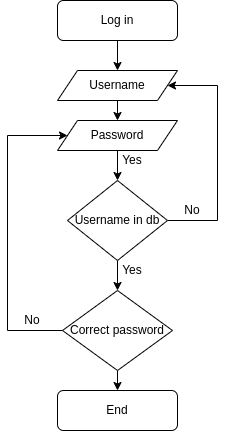

The diagram above was exported from draw.io. Its source (the exported page's mxGraphModel, read from the mxfile embedded in the PNG):
<mxGraphModel dx="503" dy="298" grid="1" gridSize="10" guides="1" tooltips="1" connect="1" arrows="1" fold="1" page="1" pageScale="1" pageWidth="827" pageHeight="1169" math="0" shadow="0">
  <root>
    <mxCell id="WIyWlLk6GJQsqaUBKTNV-0" />
    <mxCell id="WIyWlLk6GJQsqaUBKTNV-1" parent="WIyWlLk6GJQsqaUBKTNV-0" />
    <mxCell id="QsKGzBjOQkKxX5OlFzyS-2" style="edgeStyle=orthogonalEdgeStyle;rounded=0;orthogonalLoop=1;jettySize=auto;html=1;exitX=0.5;exitY=1;exitDx=0;exitDy=0;entryX=0.5;entryY=0;entryDx=0;entryDy=0;" edge="1" parent="WIyWlLk6GJQsqaUBKTNV-1" source="WIyWlLk6GJQsqaUBKTNV-3" target="QsKGzBjOQkKxX5OlFzyS-0">
      <mxGeometry relative="1" as="geometry" />
    </mxCell>
    <mxCell id="WIyWlLk6GJQsqaUBKTNV-3" value="Log in" style="rounded=1;whiteSpace=wrap;html=1;fontSize=12;glass=0;strokeWidth=1;shadow=0;" parent="WIyWlLk6GJQsqaUBKTNV-1" vertex="1">
      <mxGeometry x="160" y="80" width="120" height="40" as="geometry" />
    </mxCell>
    <mxCell id="QsKGzBjOQkKxX5OlFzyS-3" style="edgeStyle=orthogonalEdgeStyle;rounded=0;orthogonalLoop=1;jettySize=auto;html=1;exitX=0.5;exitY=1;exitDx=0;exitDy=0;entryX=0.5;entryY=0;entryDx=0;entryDy=0;" edge="1" parent="WIyWlLk6GJQsqaUBKTNV-1" source="QsKGzBjOQkKxX5OlFzyS-0" target="QsKGzBjOQkKxX5OlFzyS-1">
      <mxGeometry relative="1" as="geometry" />
    </mxCell>
    <mxCell id="QsKGzBjOQkKxX5OlFzyS-0" value="Username" style="shape=parallelogram;perimeter=parallelogramPerimeter;whiteSpace=wrap;html=1;fixedSize=1;" vertex="1" parent="WIyWlLk6GJQsqaUBKTNV-1">
      <mxGeometry x="160" y="150" width="120" height="30" as="geometry" />
    </mxCell>
    <mxCell id="QsKGzBjOQkKxX5OlFzyS-7" style="edgeStyle=orthogonalEdgeStyle;rounded=0;orthogonalLoop=1;jettySize=auto;html=1;exitX=0.5;exitY=1;exitDx=0;exitDy=0;entryX=0.5;entryY=0;entryDx=0;entryDy=0;" edge="1" parent="WIyWlLk6GJQsqaUBKTNV-1" source="QsKGzBjOQkKxX5OlFzyS-1" target="QsKGzBjOQkKxX5OlFzyS-4">
      <mxGeometry relative="1" as="geometry" />
    </mxCell>
    <mxCell id="QsKGzBjOQkKxX5OlFzyS-1" value="Password" style="shape=parallelogram;perimeter=parallelogramPerimeter;whiteSpace=wrap;html=1;fixedSize=1;" vertex="1" parent="WIyWlLk6GJQsqaUBKTNV-1">
      <mxGeometry x="160" y="200" width="120" height="30" as="geometry" />
    </mxCell>
    <mxCell id="QsKGzBjOQkKxX5OlFzyS-8" style="edgeStyle=orthogonalEdgeStyle;rounded=0;orthogonalLoop=1;jettySize=auto;html=1;exitX=0.5;exitY=1;exitDx=0;exitDy=0;" edge="1" parent="WIyWlLk6GJQsqaUBKTNV-1" source="QsKGzBjOQkKxX5OlFzyS-4" target="QsKGzBjOQkKxX5OlFzyS-5">
      <mxGeometry relative="1" as="geometry" />
    </mxCell>
    <mxCell id="QsKGzBjOQkKxX5OlFzyS-10" style="edgeStyle=orthogonalEdgeStyle;rounded=0;orthogonalLoop=1;jettySize=auto;html=1;exitX=1;exitY=0.5;exitDx=0;exitDy=0;entryX=1;entryY=0.5;entryDx=0;entryDy=0;" edge="1" parent="WIyWlLk6GJQsqaUBKTNV-1" source="QsKGzBjOQkKxX5OlFzyS-4" target="QsKGzBjOQkKxX5OlFzyS-0">
      <mxGeometry relative="1" as="geometry">
        <Array as="points">
          <mxPoint x="320" y="300" />
          <mxPoint x="320" y="165" />
        </Array>
      </mxGeometry>
    </mxCell>
    <mxCell id="QsKGzBjOQkKxX5OlFzyS-4" value="Username in db" style="rhombus;whiteSpace=wrap;html=1;" vertex="1" parent="WIyWlLk6GJQsqaUBKTNV-1">
      <mxGeometry x="170" y="260" width="100" height="80" as="geometry" />
    </mxCell>
    <mxCell id="QsKGzBjOQkKxX5OlFzyS-9" style="edgeStyle=orthogonalEdgeStyle;rounded=0;orthogonalLoop=1;jettySize=auto;html=1;exitX=0.5;exitY=1;exitDx=0;exitDy=0;entryX=0.5;entryY=0;entryDx=0;entryDy=0;" edge="1" parent="WIyWlLk6GJQsqaUBKTNV-1" source="QsKGzBjOQkKxX5OlFzyS-5" target="QsKGzBjOQkKxX5OlFzyS-6">
      <mxGeometry relative="1" as="geometry" />
    </mxCell>
    <mxCell id="QsKGzBjOQkKxX5OlFzyS-11" style="edgeStyle=orthogonalEdgeStyle;rounded=0;orthogonalLoop=1;jettySize=auto;html=1;exitX=0;exitY=0.5;exitDx=0;exitDy=0;entryX=0;entryY=0.5;entryDx=0;entryDy=0;" edge="1" parent="WIyWlLk6GJQsqaUBKTNV-1" source="QsKGzBjOQkKxX5OlFzyS-5" target="QsKGzBjOQkKxX5OlFzyS-1">
      <mxGeometry relative="1" as="geometry">
        <Array as="points">
          <mxPoint x="110" y="410" />
          <mxPoint x="110" y="215" />
        </Array>
      </mxGeometry>
    </mxCell>
    <mxCell id="QsKGzBjOQkKxX5OlFzyS-5" value="Correct password" style="rhombus;whiteSpace=wrap;html=1;" vertex="1" parent="WIyWlLk6GJQsqaUBKTNV-1">
      <mxGeometry x="165" y="370" width="110" height="80" as="geometry" />
    </mxCell>
    <mxCell id="QsKGzBjOQkKxX5OlFzyS-6" value="End" style="rounded=1;whiteSpace=wrap;html=1;" vertex="1" parent="WIyWlLk6GJQsqaUBKTNV-1">
      <mxGeometry x="160" y="470" width="120" height="40" as="geometry" />
    </mxCell>
    <mxCell id="QsKGzBjOQkKxX5OlFzyS-12" value="No" style="text;html=1;align=center;verticalAlign=middle;whiteSpace=wrap;rounded=0;" vertex="1" parent="WIyWlLk6GJQsqaUBKTNV-1">
      <mxGeometry x="270" y="280" width="50" height="20" as="geometry" />
    </mxCell>
    <mxCell id="QsKGzBjOQkKxX5OlFzyS-13" value="No" style="text;html=1;align=center;verticalAlign=middle;whiteSpace=wrap;rounded=0;" vertex="1" parent="WIyWlLk6GJQsqaUBKTNV-1">
      <mxGeometry x="110" y="390" width="50" height="20" as="geometry" />
    </mxCell>
    <mxCell id="QsKGzBjOQkKxX5OlFzyS-14" value="Yes" style="text;html=1;align=center;verticalAlign=middle;whiteSpace=wrap;rounded=0;" vertex="1" parent="WIyWlLk6GJQsqaUBKTNV-1">
      <mxGeometry x="210" y="230" width="50" height="20" as="geometry" />
    </mxCell>
    <mxCell id="QsKGzBjOQkKxX5OlFzyS-15" value="Yes" style="text;html=1;align=center;verticalAlign=middle;whiteSpace=wrap;rounded=0;" vertex="1" parent="WIyWlLk6GJQsqaUBKTNV-1">
      <mxGeometry x="210" y="340" width="50" height="20" as="geometry" />
    </mxCell>
  </root>
</mxGraphModel>